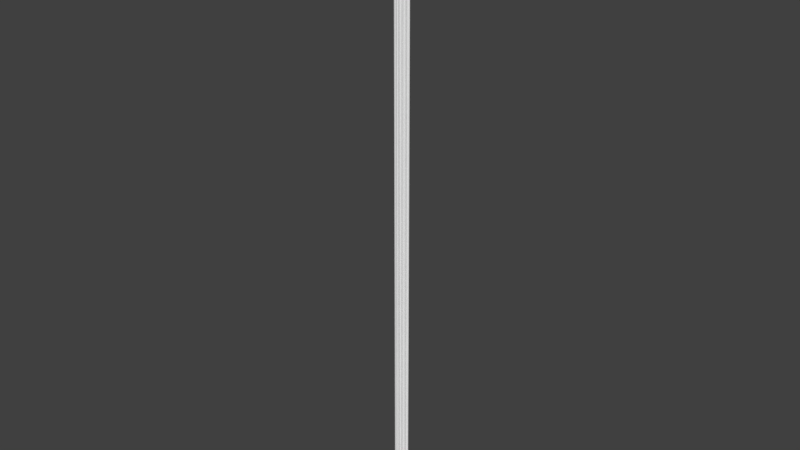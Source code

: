 # Source: OWP_7208.96.blend  (saved by Blender 2.78.0; exported with 4.5.12 LTS)
import bpy
from mathutils import Matrix  # noqa: F401  (used for matrix-valued properties, if any)

bpy.ops.wm.read_factory_settings(use_empty=True)
scene = bpy.context.scene
scene.name = 'Scene'

# ---- collections
col_collection_1 = bpy.data.collections.new('Collection 1'); scene.collection.children.link(col_collection_1)

# ---- world
world_world = bpy.data.worlds.new('World'); scene.world = world_world
world_world.color = (0.05088, 0.05088, 0.05088)
world_world.use_sun_shadow = False
world_world.sun_shadow_jitter_overblur = 0.0
world_world.cycles.sampling_method = 'MANUAL'

# ---- meshes
me_owp_7208_96_3dsolid = bpy.data.meshes.new('OWP 7208.96 3dsolid')
me_owp_7208_96_3dsolid.from_pydata([(2.324, 0.4668, 1e-06), (2.296, 0.5319, 1e-06), (2.324, 0.467, 96.0), (2.303, 0.5123, 96.0), (2.302, 0.6314, 1e-06), (2.294, 0.5614, 96.0), (2.304, 0.64, 96.0), (2.354, 0.7159, 1e-06), (2.341, 0.7, 96.0), (2.441, 0.7645, 1e-06), (2.378, 0.7336, 96.0), (2.422, 0.7569, 96.0), (2.52, 0.7675, 1e-06), (2.521, 0.7703, 96.0), (2.261, 0.3994, 96.0), (2.262, 0.3993, 1e-06), (2.283, 0.4215, 96.0), (2.303, 0.444, 96.0), (1.978, 0.1784, 1e-06), (1.973, 0.2488, 1e-06), (1.973, 0.1767, 96.0), (2.0, 0.3233, 1e-06), (1.981, 0.2775, 96.0), (2.068, 0.3961, 1e-06), (2.031, 0.3628, 96.0), (2.096, 0.4079, 96.0), (2.185, 0.4221, 1e-06), (2.165, 0.4211, 96.0), (2.214, 0.4164, 96.0), (2.0, 0.3233, 96.0), (1.897, 0.1347, 96.0), (1.898, 0.1345, 1e-06), (1.925, 0.1487, 96.0), (1.558, 0.01696, 1e-06), (1.576, 0.08517, 1e-06), (1.558, 0.01686, 96.0), (1.569, 0.06572, 96.0), (1.641, 0.1607, 1e-06), (1.61, 0.1338, 96.0), (1.734, 0.1955, 1e-06), (1.667, 0.1746, 96.0), (1.714, 0.1909, 96.0), (1.833, 0.1807, 1e-06), (1.764, 0.1949, 96.0), (1.813, 0.1864, 96.0), (1.858, 0.1659, 96.0), (1.467, 0.001689, 96.0), (1.472, 0.00306, 1e-06), (1.498, 0.00617, 96.0), (1.105, 0.0002973, 1e-06), (1.108, 1e-06, 96.0), (1.134, 0.04234, 96.0), (1.187, 0.08927, 1e-06), (1.17, 0.07677, 96.0), (1.214, 0.1011, 96.0), (1.283, 0.1168, 1e-06), (1.292, 0.1168, 96.0), (1.38, 0.09456, 1e-06), (1.388, 0.09021, 96.0), (1.441, 0.04378, 96.0), (1.017, 0.01442, 96.0), (1.017, 0.01461, 1e-06), (1.078, 0.004196, 96.0), (0.6738, 0.1303, 1e-06), (0.6768, 0.129, 96.0), (0.7409, 0.1756, 96.0), (0.7802, 0.188, 1e-06), (0.8097, 0.1905, 96.0), (0.9254, 0.1623, 1e-06), (0.8594, 0.1869, 96.0), (0.8594, 0.1869, 1e-06), (0.9559, 0.1425, 96.0), (0.9944, 0.09045, 1e-06), (1.006, 0.06307, 96.0), (0.5957, 0.1721, 96.0), (0.5957, 0.1721, 1e-06), (0.6224, 0.1571, 96.0), (0.6494, 0.1427, 96.0), (0.3079, 0.3925, 1e-06), (0.3103, 0.3903, 96.0), (0.357, 0.4077, 96.0), (0.4272, 0.4128, 1e-06), (0.4066, 0.4129, 96.0), (0.4559, 0.4055, 96.0), (0.5588, 0.3377, 1e-06), (0.5414, 0.3558, 96.0), (0.5018, 0.3861, 1e-06), (0.5722, 0.3166, 96.0), (0.5984, 0.2513, 1e-06), (0.5922, 0.2709, 96.0), (0.6002, 0.2217, 96.0), (0.5018, 0.3861, 96.0), (0.2505, 0.4576, 96.0), (0.2474, 0.4572, 1e-06), (0.2679, 0.4344, 96.0), (0.2888, 0.4121, 96.0), (0.04773, 0.7559, 1e-06), (0.04722, 0.7559, 96.0), (0.09757, 0.7573, 96.0), (0.1414, 0.752, 1e-06), (0.1462, 0.7462, 96.0), (0.1905, 0.7233, 96.0), (0.2414, 0.6748, 1e-06), (0.2617, 0.6445, 96.0), (0.2756, 0.5313, 1e-06), (0.2719, 0.6016, 1e-06), (0.2761, 0.5519, 96.0), (2.563, 0.864, 1e-06), (2.549, 0.8315, 96.0), (2.563, 0.8641, 96.0), (1e-06, 0.8641, 96.0), (-0.001262, 0.8638, 1e-06), (0.01487, 0.8275, 96.0)], [], [(0, 1, 2), (2, 1, 3), (4, 5, 1), (5, 4, 6), (7, 6, 4), (6, 7, 8), (9, 10, 7), (10, 9, 11), (12, 13, 9), (13, 11, 9), (10, 8, 7), (5, 3, 1), (14, 15, 16), (0, 17, 15), (2, 17, 0), (17, 16, 15), (18, 19, 20), (21, 22, 19), (23, 24, 21), (24, 23, 25), (26, 25, 23), (25, 26, 27), (15, 28, 26), (15, 14, 28), (28, 27, 26), (24, 29, 21), (29, 22, 21), (22, 20, 19), (30, 31, 32), (18, 20, 31), (20, 32, 31), (33, 34, 35), (35, 34, 36), (37, 38, 34), (39, 40, 37), (40, 39, 41), (42, 43, 39), (43, 42, 44), (31, 45, 42), (31, 30, 45), (45, 44, 42), (43, 41, 39), (40, 38, 37), (38, 36, 34), (46, 47, 48), (33, 35, 47), (35, 48, 47), (50, 49, 51), (53, 52, 54), (47, 46, 59), (59, 58, 47), (47, 58, 57), (58, 56, 57), (57, 56, 55), (56, 54, 55), (55, 54, 52), (53, 51, 52), (52, 51, 49), (50, 62, 49), (62, 60, 49), (49, 60, 61), (64, 63, 65), (65, 66, 67), (68, 69, 70), (69, 68, 71), (72, 71, 68), (61, 73, 72), (61, 60, 73), (73, 71, 72), (69, 67, 70), (70, 67, 66), (66, 65, 63), (74, 75, 76), (64, 77, 63), (77, 76, 63), (63, 76, 75), (79, 78, 80), (82, 81, 83), (84, 85, 86), (85, 84, 87), (89, 88, 90), (74, 90, 75), (75, 90, 88), (89, 87, 88), (88, 87, 84), (85, 91, 86), (91, 83, 86), (86, 83, 81), (82, 80, 81), (81, 80, 78), (92, 93, 94), (79, 95, 78), (95, 94, 78), (78, 94, 93), (96, 99, 97), (97, 99, 98), (100, 99, 101), (104, 103, 105), (103, 104, 106), (93, 92, 104), (92, 106, 104), (105, 103, 102), (103, 101, 102), (102, 101, 99), (100, 98, 99), (109, 108, 107), (108, 13, 107), (107, 13, 12), (110, 111, 112), (96, 97, 111), (97, 112, 111), (93, 104, 78), (102, 86, 105), (4, 102, 7), (96, 111, 99), (99, 111, 7), (99, 7, 102), (12, 9, 107), (9, 7, 107), (102, 4, 23), (102, 23, 86), (1, 23, 4), (23, 1, 26), (1, 0, 26), (21, 39, 23), (19, 18, 42), (42, 39, 19), (19, 39, 21), (37, 70, 39), (55, 37, 57), (34, 33, 47), (34, 47, 57), (34, 57, 37), (37, 55, 68), (37, 68, 70), (52, 68, 55), (68, 52, 72), (49, 72, 52), (61, 72, 49), (66, 84, 70), (84, 66, 88), (63, 88, 66), (75, 88, 63), (86, 23, 84), (86, 81, 105), (105, 81, 104), (81, 78, 104), (7, 111, 107), (26, 0, 15), (31, 42, 18), (23, 39, 84), (70, 84, 39), (97, 98, 112), (101, 110, 100), (103, 8, 101), (8, 103, 6), (91, 103, 83), (92, 82, 106), (92, 94, 80), (92, 80, 82), (79, 80, 95), (82, 83, 106), (106, 83, 103), (85, 24, 91), (87, 69, 85), (69, 87, 67), (90, 65, 89), (74, 76, 90), (90, 76, 65), (64, 65, 77), (65, 67, 89), (89, 67, 87), (71, 40, 69), (56, 71, 54), (73, 53, 71), (73, 60, 51), (73, 51, 53), (50, 51, 62), (53, 54, 71), (58, 38, 56), (59, 36, 58), (46, 48, 59), (48, 35, 59), (36, 38, 58), (38, 40, 56), (40, 41, 69), (43, 29, 41), (29, 43, 22), (45, 20, 44), (30, 32, 45), (32, 20, 45), (20, 22, 44), (44, 22, 43), (29, 24, 41), (24, 25, 91), (6, 25, 5), (28, 3, 27), (14, 16, 28), (16, 17, 28), (2, 3, 17), (3, 5, 27), (27, 5, 25), (8, 10, 101), (11, 109, 10), (109, 11, 108), (13, 108, 11), (109, 110, 10), (110, 112, 100), (100, 112, 98), (10, 110, 101), (28, 17, 3), (95, 80, 94), (6, 103, 25), (91, 25, 103), (24, 85, 41), (41, 85, 69), (77, 65, 76), (59, 35, 36), (71, 56, 40), (62, 51, 60), (111, 110, 107), (110, 109, 107)])
me_owp_7208_96_3dsolid.polygons.foreach_set('use_smooth', [True] * 222)
_uv = me_owp_7208_96_3dsolid.uv_layers.new(name='UVMap')
_uv.uv.foreach_set('vector', [0.489, 1.0, 0.4811, 1.0, 0.489, 0.0, 0.489, 0.0, 0.4811, 1.0, 0.4835, 0.0, 0.4676, 1.0, 0.4772, 0.0, 0.4811, 1.0, 0.4772, 0.0, 0.4676, 1.0, 0.4664, 0.0, 0.4547, 1.0, 0.4664, 0.0, 0.4676, 1.0, 0.4664, 0.0, 0.4547, 1.0, 0.4572, 0.0, 0.7427, 9.411e-09, 0.7339, 1.0, 0.7308, 0.0, 0.7339, 1.0, 0.7427, 9.411e-09, 0.74, 1.0, 0.7536, 1.624e-08, 0.7536, 1.0, 0.7427, 9.411e-09, 0.7536, 1.0, 0.74, 1.0, 0.7427, 9.411e-09, 0.4516, 7.947e-08, 0.4572, 0.0, 0.4547, 1.0, 0.4772, 0.0, 0.4835, 0.0, 0.4811, 1.0, 0.4999, 0.0, 0.4999, 1.0, 0.4963, 0.0, 0.489, 1.0, 0.4927, 7.947e-08, 0.4999, 1.0, 0.489, 0.0, 0.4927, 7.947e-08, 0.489, 1.0, 0.4927, 7.947e-08, 0.4963, 0.0, 0.4999, 1.0, 0.5478, 3.723e-07, 0.5571, 2.637e-07, 0.5495, 1.0, 0.5679, 1.399e-07, 0.5632, 1.0, 0.5571, 2.637e-07, 0.5797, 0.0, 0.5761, 1.0, 0.5679, 1.399e-07, 0.6114, 1.0, 0.616, 9.262e-08, 0.6204, 1.0, 0.6321, 3.769e-08, 0.6204, 1.0, 0.616, 9.262e-08, 0.6204, 1.0, 0.6321, 3.769e-08, 0.6298, 1.0, 0.6425, 0.0, 0.6367, 1.0, 0.6321, 3.769e-08, 0.6425, 0.0, 0.6431, 1.0, 0.6367, 1.0, 0.6367, 1.0, 0.6298, 1.0, 0.6321, 3.769e-08, 0.5761, 1.0, 0.5699, 1.0, 0.5679, 1.399e-07, 0.5699, 1.0, 0.5632, 1.0, 0.5679, 1.399e-07, 0.5632, 1.0, 0.5495, 1.0, 0.5571, 2.637e-07, 0.3917, 1.0, 0.3911, 3.769e-08, 0.3954, 1.0, 0.4021, 0.0, 0.4021, 1.0, 0.3911, 3.769e-08, 0.4021, 1.0, 0.3954, 1.0, 0.3911, 3.769e-08, 0.7975, 1.0, 0.7878, 1.0, 0.7975, 0.0, 0.7975, 0.0, 0.7878, 1.0, 0.7906, 7.947e-08, 0.7758, 1.0, 0.7803, 0.0, 0.7878, 1.0, 0.3686, 1.214e-07, 0.36, 1.0, 0.3558, 1.657e-07, 0.36, 1.0, 0.3686, 1.214e-07, 0.3665, 1.0, 0.3822, 7.192e-08, 0.3733, 1.0, 0.3686, 1.214e-07, 0.3733, 1.0, 0.3822, 7.192e-08, 0.3801, 1.0, 0.3911, 3.769e-08, 0.3863, 1.0, 0.3822, 7.192e-08, 0.3911, 3.769e-08, 0.3917, 1.0, 0.3863, 1.0, 0.3863, 1.0, 0.3801, 1.0, 0.3822, 7.192e-08, 0.3733, 1.0, 0.3665, 1.0, 0.3686, 1.214e-07, 0.36, 1.0, 0.3522, 1.0, 0.3558, 1.657e-07, 0.7803, 0.0, 0.7906, 7.947e-08, 0.7878, 1.0, 0.8813, 0.0, 0.8807, 1.0, 0.8772, 1.589e-07, 0.8689, 1.0, 0.8689, 0.0, 0.8807, 1.0, 0.8689, 0.0, 0.8772, 1.589e-07, 0.8807, 1.0, 0.8279, 1.0, 0.8279, 2.546e-09, 0.8344, 1.0, 0.7041, 1.589e-07, 0.7019, 1.0, 0.6982, 7.947e-08, 0.8279, 1.246e-08, 0.8279, 1.0, 0.8216, 1.0, 0.8216, 1.0, 0.814, 1.0, 0.8279, 1.246e-08, 0.8279, 1.246e-08, 0.814, 1.0, 0.8133, 0.0, 0.6743, 0.0, 0.6875, 1.589e-07, 0.6754, 1.0, 0.6754, 1.0, 0.6875, 1.589e-07, 0.6888, 1.0, 0.6875, 1.589e-07, 0.6982, 7.947e-08, 0.6888, 1.0, 0.6888, 1.0, 0.6982, 7.947e-08, 0.7019, 1.0, 0.8401, 1.0, 0.8344, 1.0, 0.8423, 0.0, 0.8423, 0.0, 0.8344, 1.0, 0.8279, 2.546e-09, 0.8565, 7.947e-08, 0.8606, 0.0, 0.8569, 1.0, 0.8606, 0.0, 0.8689, 0.0, 0.8569, 1.0, 0.8569, 1.0, 0.8689, 0.0, 0.8689, 1.0, 0.4404, 7.947e-08, 0.4408, 1.0, 0.4317, 0.0, 0.4317, 0.0, 0.4263, 1.0, 0.4222, 0.0, 0.4063, 1.0, 0.4154, 0.0, 0.4154, 1.0, 0.4154, 0.0, 0.4063, 1.0, 0.4021, 7.947e-08, 0.765, 4.997e-09, 0.757, 1.0, 0.7536, 0.0, 0.7758, 8.051e-09, 0.7689, 1.0, 0.765, 4.997e-09, 0.7758, 8.051e-09, 0.7758, 1.0, 0.7689, 1.0, 0.7689, 1.0, 0.757, 1.0, 0.765, 4.997e-09, 0.4154, 0.0, 0.4222, 0.0, 0.4154, 1.0, 0.4154, 1.0, 0.4222, 0.0, 0.4263, 1.0, 0.4263, 1.0, 0.4317, 0.0, 0.4408, 1.0, 0.4516, 0.0, 0.4516, 1.0, 0.4479, 0.0, 0.4404, 7.947e-08, 0.4442, 0.0, 0.4408, 1.0, 0.4442, 0.0, 0.4479, 0.0, 0.4408, 1.0, 0.4408, 1.0, 0.4479, 0.0, 0.4516, 1.0, 0.6114, 7.947e-08, 0.6114, 1.0, 0.605, 7.947e-08, 0.5982, 2.384e-07, 0.5951, 1.0, 0.5915, 7.947e-08, 0.651, 3.37e-09, 0.6482, 1.0, 0.6431, 0.0, 0.6482, 1.0, 0.651, 3.37e-09, 0.6542, 1.0, 0.6609, 1.0, 0.6637, 4.539e-09, 0.6677, 1.0, 0.6743, 1.0, 0.6677, 1.0, 0.6743, 3.547e-09, 0.6743, 3.547e-09, 0.6677, 1.0, 0.6637, 4.539e-09, 0.6609, 1.0, 0.6542, 1.0, 0.6637, 4.539e-09, 0.6637, 4.539e-09, 0.6542, 1.0, 0.651, 3.37e-09, 0.5797, 0.0, 0.5851, 7.947e-08, 0.5848, 1.0, 0.5851, 7.947e-08, 0.5915, 7.947e-08, 0.5848, 1.0, 0.5848, 1.0, 0.5915, 7.947e-08, 0.5951, 1.0, 0.5982, 2.384e-07, 0.605, 7.947e-08, 0.5951, 1.0, 0.5951, 1.0, 0.605, 7.947e-08, 0.6114, 1.0, 0.5104, 7.947e-08, 0.5105, 1.0, 0.5069, 7.947e-08, 0.4999, 0.0, 0.5034, 7.947e-08, 0.5003, 1.0, 0.5034, 7.947e-08, 0.5069, 7.947e-08, 0.5003, 1.0, 0.5003, 1.0, 0.5069, 7.947e-08, 0.5105, 1.0, 0.7308, 1.0, 0.7179, 1.0, 0.7308, 0.0, 0.7308, 0.0, 0.7179, 1.0, 0.7239, 0.0, 0.7172, 0.0, 0.7179, 1.0, 0.7111, 7.947e-08, 0.5199, 1.0, 0.5354, 7.947e-08, 0.5294, 1.0, 0.5354, 7.947e-08, 0.5199, 1.0, 0.5226, 7.947e-08, 0.5105, 1.0, 0.5104, 7.947e-08, 0.5199, 1.0, 0.5104, 7.947e-08, 0.5226, 7.947e-08, 0.5199, 1.0, 0.5294, 1.0, 0.5354, 7.947e-08, 0.5401, 1.0, 0.5354, 7.947e-08, 0.5478, 7.947e-08, 0.5401, 1.0, 0.7041, 1.0, 0.7111, 7.947e-08, 0.7179, 1.0, 0.7172, 0.0, 0.7239, 0.0, 0.7179, 1.0, 0.8423, 7.947e-08, 0.847, 0.0, 0.8423, 1.0, 0.847, 0.0, 0.8561, 7.947e-08, 0.8423, 1.0, 0.8423, 1.0, 0.8561, 7.947e-08, 0.8565, 1.0, 0.7975, 1.0, 0.7975, 0.0, 0.8028, 1.0, 0.8133, 9.416e-10, 0.8133, 1.0, 0.7975, 0.0, 0.8133, 1.0, 0.8028, 1.0, 0.7975, 0.0, 0.9441, 0.00259, 0.9543, 0.002883, 0.9352, 0.00322, 0.974, 0.002528, 0.9343, 0.00524, 0.9639, 0.002845, 0.968, 0.02399, 0.974, 0.002528, 0.9796, 0.02454, 0.9851, 0.0005102, 0.9999, 0.0, 0.9846, 0.001486, 0.9846, 0.001486, 0.9999, 0.0, 0.9796, 0.02454, 0.9846, 0.001486, 0.9796, 0.02454, 0.974, 0.002528, 0.9867, 0.02627, 0.9863, 0.02544, 0.9999, 0.02671, 0.9863, 0.02544, 0.9796, 0.02454, 0.9999, 0.02671, 0.974, 0.002528, 0.968, 0.02399, 0.9357, 0.02156, 0.974, 0.002528, 0.9357, 0.02156, 0.9343, 0.00524, 0.9543, 0.02393, 0.9357, 0.02156, 0.968, 0.02399, 0.9357, 0.02156, 0.9543, 0.02393, 0.9393, 0.02278, 0.9543, 0.02393, 0.9454, 0.02422, 0.9393, 0.02278, 0.9257, 0.02085, 0.9081, 0.01808, 0.9357, 0.02156, 0.9155, 0.02057, 0.9058, 0.02062, 0.9061, 0.0191, 0.9061, 0.0191, 0.9081, 0.01808, 0.9155, 0.02057, 0.9155, 0.02057, 0.9081, 0.01808, 0.9257, 0.02085, 0.9034, 0.0171, 0.907, 0.008965, 0.9081, 0.01808, 0.8973, 0.01337, 0.9034, 0.0171, 0.8943, 0.01438, 0.893, 0.01643, 0.8836, 0.01624, 0.8817, 0.01535, 0.893, 0.01643, 0.8817, 0.01535, 0.8943, 0.01438, 0.893, 0.01643, 0.8943, 0.01438, 0.9034, 0.0171, 0.9034, 0.0171, 0.8973, 0.01337, 0.9036, 0.009652, 0.9034, 0.0171, 0.9036, 0.009652, 0.907, 0.008965, 0.8936, 0.01238, 0.9036, 0.009652, 0.8973, 0.01337, 0.9036, 0.009652, 0.8936, 0.01238, 0.8937, 0.01037, 0.8813, 0.01152, 0.8937, 0.01037, 0.8936, 0.01238, 0.8833, 0.01061, 0.8937, 0.01037, 0.8813, 0.01152, 0.9071, 0.00814, 0.9277, 0.005833, 0.907, 0.008965, 0.9277, 0.005833, 0.9071, 0.00814, 0.9158, 0.006246, 0.8992, 0.007032, 0.9158, 0.006246, 0.9071, 0.00814, 0.9049, 0.006217, 0.9158, 0.006246, 0.8992, 0.007032, 0.9343, 0.00524, 0.9357, 0.02156, 0.9277, 0.005833, 0.9343, 0.00524, 0.938, 0.004463, 0.9639, 0.002845, 0.9639, 0.002845, 0.938, 0.004463, 0.9543, 0.002883, 0.938, 0.004463, 0.9352, 0.00322, 0.9543, 0.002883, 0.9796, 0.02454, 0.9999, 0.0, 0.9999, 0.02671, 0.9393, 0.02278, 0.9454, 0.02422, 0.9361, 0.02357, 0.8998, 0.01978, 0.9061, 0.0191, 0.9058, 0.02062, 0.9357, 0.02156, 0.9081, 0.01808, 0.9277, 0.005833, 0.907, 0.008965, 0.9277, 0.005833, 0.9081, 0.01808, 0.9851, 0.05292, 0.9853, 0.05239, 0.995, 0.05325, 0.9807, 0.05142, 1.0, 0.05341, 0.9838, 0.05188, 0.9699, 0.05068, 0.9775, 0.02902, 0.9807, 0.05142, 0.9775, 0.02902, 0.9699, 0.05068, 0.9692, 0.0294, 0.9344, 0.04818, 0.9699, 0.05068, 0.937, 0.04866, 0.9442, 0.0508, 0.938, 0.04917, 0.9571, 0.05053, 0.9442, 0.0508, 0.941, 0.05062, 0.9373, 0.04969, 0.9442, 0.0508, 0.9373, 0.04969, 0.938, 0.04917, 0.9349, 0.05017, 0.9373, 0.04969, 0.9379, 0.0504, 0.938, 0.04917, 0.937, 0.04866, 0.9571, 0.05053, 0.9571, 0.05053, 0.937, 0.04866, 0.9699, 0.05068, 0.9302, 0.04777, 0.9312, 0.03226, 0.9344, 0.04818, 0.9248, 0.04745, 0.907, 0.04445, 0.9302, 0.04777, 0.907, 0.04445, 0.9248, 0.04745, 0.9075, 0.04497, 0.9118, 0.04715, 0.9055, 0.04569, 0.9186, 0.04724, 0.905, 0.0472, 0.9029, 0.04692, 0.9118, 0.04715, 0.9118, 0.04715, 0.9029, 0.04692, 0.9055, 0.04569, 0.8991, 0.04636, 0.9055, 0.04569, 0.9009, 0.04664, 0.9055, 0.04569, 0.9075, 0.04497, 0.9186, 0.04724, 0.9186, 0.04724, 0.9075, 0.04497, 0.9248, 0.04745, 0.9009, 0.04345, 0.9053, 0.03604, 0.907, 0.04445, 0.8974, 0.03995, 0.9009, 0.04345, 0.8952, 0.04076, 0.89, 0.04293, 0.8919, 0.04121, 0.9009, 0.04345, 0.89, 0.04293, 0.8833, 0.04281, 0.8872, 0.04159, 0.89, 0.04293, 0.8872, 0.04159, 0.8919, 0.04121, 0.8813, 0.04186, 0.8872, 0.04159, 0.8819, 0.04218, 0.8919, 0.04121, 0.8952, 0.04076, 0.9009, 0.04345, 0.8937, 0.03895, 0.8997, 0.03664, 0.8974, 0.03995, 0.8874, 0.0384, 0.8904, 0.03706, 0.8937, 0.03895, 0.8816, 0.03812, 0.8822, 0.03781, 0.8874, 0.0384, 0.8822, 0.03781, 0.8837, 0.03718, 0.8874, 0.0384, 0.8904, 0.03706, 0.8997, 0.03664, 0.8937, 0.03895, 0.8997, 0.03664, 0.9053, 0.03604, 0.8974, 0.03995, 0.9053, 0.03604, 0.9076, 0.03555, 0.907, 0.04445, 0.9081, 0.03503, 0.9257, 0.03257, 0.9076, 0.03555, 0.9257, 0.03257, 0.9081, 0.03503, 0.9194, 0.03278, 0.9041, 0.03405, 0.9056, 0.03285, 0.9069, 0.03452, 0.8998, 0.03364, 0.9018, 0.03336, 0.9041, 0.03405, 0.9018, 0.03336, 0.9056, 0.03285, 0.9041, 0.03405, 0.9056, 0.03285, 0.9194, 0.03278, 0.9069, 0.03452, 0.9069, 0.03452, 0.9194, 0.03278, 0.9081, 0.03503, 0.9257, 0.03257, 0.9312, 0.03226, 0.9076, 0.03555, 0.9312, 0.03226, 0.9374, 0.03158, 0.9344, 0.04818, 0.9692, 0.0294, 0.9374, 0.03158, 0.9584, 0.02951, 0.9385, 0.03034, 0.9517, 0.02942, 0.9392, 0.03086, 0.9362, 0.02985, 0.9392, 0.02963, 0.9385, 0.03034, 0.9392, 0.02963, 0.9423, 0.02941, 0.9385, 0.03034, 0.9455, 0.0292, 0.9517, 0.02942, 0.9423, 0.02941, 0.9517, 0.02942, 0.9584, 0.02951, 0.9392, 0.03086, 0.9392, 0.03086, 0.9584, 0.02951, 0.9374, 0.03158, 0.9775, 0.02902, 0.9821, 0.02864, 0.9807, 0.05142, 0.9853, 0.02818, 1.0, 0.02671, 0.9821, 0.02864, 1.0, 0.02671, 0.9853, 0.02818, 0.9955, 0.02685, 0.9871, 0.02714, 0.9955, 0.02685, 0.9853, 0.02818, 1.0, 0.02671, 1.0, 0.05341, 0.9821, 0.02864, 1.0, 0.05341, 0.995, 0.05325, 0.9838, 0.05188, 0.9838, 0.05188, 0.995, 0.05325, 0.9853, 0.05239, 0.9821, 0.02864, 1.0, 0.05341, 0.9807, 0.05142, 0.9385, 0.03034, 0.9423, 0.02941, 0.9517, 0.02942, 0.9379, 0.0504, 0.9373, 0.04969, 0.941, 0.05062, 0.9692, 0.0294, 0.9699, 0.05068, 0.9374, 0.03158, 0.9344, 0.04818, 0.9374, 0.03158, 0.9699, 0.05068, 0.9312, 0.03226, 0.9302, 0.04777, 0.9076, 0.03555, 0.9076, 0.03555, 0.9302, 0.04777, 0.907, 0.04445, 0.9009, 0.04664, 0.9055, 0.04569, 0.9029, 0.04692, 0.8874, 0.0384, 0.8837, 0.03718, 0.8904, 0.03706, 0.9009, 0.04345, 0.8974, 0.03995, 0.9053, 0.03604, 0.8819, 0.04218, 0.8872, 0.04159, 0.8833, 0.04281, 0.3522, 7.922e-08, 0.352, 1.0, 0.0, 0.0, 0.352, 1.0, 7.125e-05, 1.0, 0.0, 0.0])
me_owp_7208_96_3dsolid.materials.append(None)
me_owp_7208_96_3dsolid.use_remesh_preserve_volume = False
me_owp_7208_96_3dsolid.use_remesh_preserve_attributes = False
me_owp_7208_96_3dsolid.use_mirror_vertex_groups = False
me_owp_7208_96_3dsolid.update()

# ---- objects
ob_owp_7208_96 = bpy.data.objects.new('OWP 7208.96', me_owp_7208_96_3dsolid)

# ---- transforms, parenting, visibility, modifiers, constraints
ob_owp_7208_96.location = (0.0, 0.0, 0.0)
ob_owp_7208_96.scale = (0.0254, 0.0254, 0.0254)
ob_owp_7208_96.display_type = 'WIRE'
ob_owp_7208_96.lineart.crease_threshold = 0.0
_m = ob_owp_7208_96.modifiers.new('EdgeSplit', 'EDGE_SPLIT')

# ---- collection membership
col_collection_1.objects.link(ob_owp_7208_96)

# ---- scene / render settings (as saved in the file)
scene.frame_start = 1; scene.frame_end = 250; scene.frame_set(1)
scene.render.engine = 'CYCLES'
scene.render.resolution_percentage = 50
scene.render.dither_intensity = 0.0
scene.cycles.use_denoising = False
scene.cycles.samples = 128
scene.cycles.sampling_pattern = 'TABULATED_SOBOL'
scene.cycles.light_sampling_threshold = 0.0
scene.cycles.use_adaptive_sampling = False
scene.cycles.use_light_tree = False
scene.cycles.caustics_reflective = False
scene.cycles.caustics_refractive = False
scene.cycles.blur_glossy = 0.0
scene.cycles.max_bounces = 6
scene.cycles.sample_clamp_direct = 1.0
scene.cycles.sample_clamp_indirect = 1.0
scene.view_settings.view_transform = 'Standard'
bpy.context.view_layer.update()

# ---- added for rendering (the .blend has no active camera and no usable light): camera, sun
cam_auto = bpy.data.cameras.new('AutoCamera')
cam_auto.lens = 50.0
cam_auto.sensor_width = 36.0
cam_auto.clip_end = 1000.0
ob_auto_camera = bpy.data.objects.new('AutoCamera', cam_auto)
scene.collection.objects.link(ob_auto_camera)
ob_auto_camera.location = (2.2895, -2.69738, 3.02477)
ob_auto_camera.rotation_euler = (1.09748, -7.21219e-08, 0.694738)
scene.camera = ob_auto_camera
light_auto_sun = bpy.data.lights.new('AutoSun', 'SUN')
light_auto_sun.energy = 3.0
light_auto_sun.angle = 0.0523599
ob_auto_sun = bpy.data.objects.new('AutoSun', light_auto_sun)
scene.collection.objects.link(ob_auto_sun)
ob_auto_sun.rotation_euler = (0.872665, 0.174533, 0.523599)
bpy.context.view_layer.update()
